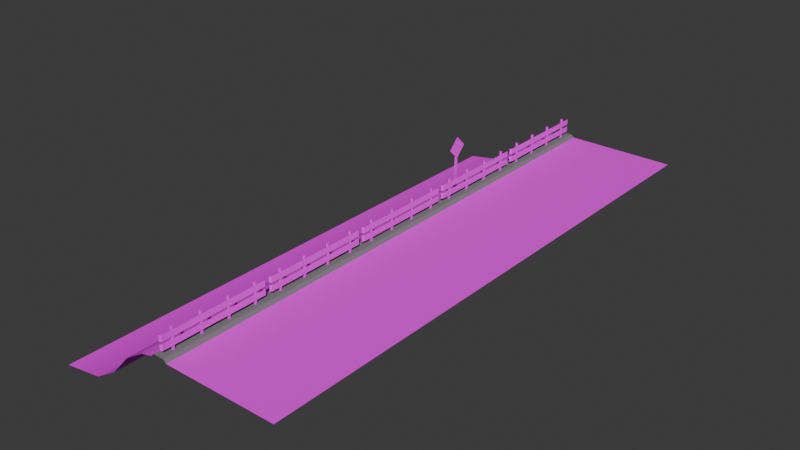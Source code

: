 # Source: beach.blend  (saved by Blender 4.5.91; exported with 4.5.12 LTS)
import bpy
from mathutils import Matrix  # noqa: F401  (used for matrix-valued properties, if any)

bpy.ops.wm.read_factory_settings(use_empty=True)
scene = bpy.context.scene
scene.name = 'Scene'

# ---- collections
col_collection = bpy.data.collections.new('Collection'); scene.collection.children.link(col_collection)

# ---- images (referenced by path relative to the original .blend; pixels are not part of the script)
import os
ASSET_DIR = os.environ.get("B2B_ASSET_DIR", "")  # directory of the original .blend (textures are referenced by path, not embedded)
HERE = os.path.dirname(os.path.abspath(__file__))  # packed textures are extracted next to this script under _unpacked/

def load_image(name, relpath, width, height, colorspace="sRGB"):
    """Load a texture the original file referenced (path relative to the .blend, or extracted next to this script)."""
    p = next((c for c in (os.path.join(HERE, relpath), os.path.join(ASSET_DIR, relpath)) if relpath and os.path.exists(c)), "")
    if p:
        img = bpy.data.images.load(p, check_existing=True)
        img.name = name
    else:  # same state as the original file: an image datablock whose file is absent (Cycles renders it pink)
        img = bpy.data.images.new(name, width, height)
        img.source = "FILE"
        img.filepath = "//" + (relpath or name)
    img.colorspace_settings.name = colorspace
    return img
img_road_png_001 = load_image('road.png.001', 'road.png', 1024, 1024, 'sRGB')
img_sand_png = load_image('sand.png', 'sand.png', 1024, 1024, 'sRGB')
img_road_props_png = load_image('road_props.png', 'road_props.png', 1024, 1024, 'sRGB')

# ---- materials (node trees are filled in below, after node groups)
mat_road = bpy.data.materials.new('Road')
mat_curb = bpy.data.materials.new('Curb')
mat_sand = bpy.data.materials.new('Sand')
mat_roadprops = bpy.data.materials.new('RoadProps')

# ---- material node trees
mat_road.use_nodes = True; mat_road.node_tree.nodes.clear()
_N = mat_road.node_tree.nodes; _L = mat_road.node_tree.links
n0 = _N.new('ShaderNodeBsdfPrincipled'); n0.name = 'Principled BSDF'; n0.location = (-200, 100)
n0.inputs[2].default_value = 1.0
n1 = _N.new('ShaderNodeOutputMaterial'); n1.name = 'Material Output'; n1.location = (200, 100)
n2 = _N.new('ShaderNodeTexImage'); n2.name = 'Image Texture'; n2.location = (-598, 72)
n2.image = img_road_png_001
_L.new(n0.outputs[0], n1.inputs[0])
_L.new(n2.outputs[0], n0.inputs[0])
n1.is_active_output = True
mat_curb.use_nodes = True; mat_curb.node_tree.nodes.clear()
_N = mat_curb.node_tree.nodes; _L = mat_curb.node_tree.links
n0 = _N.new('ShaderNodeBsdfPrincipled'); n0.name = 'Principled BSDF'; n0.location = (-200, 100)
n0.inputs[0].default_value = (0.2054, 0.2054, 0.2054, 1.0)
n0.inputs[2].default_value = 1.0
n1 = _N.new('ShaderNodeOutputMaterial'); n1.name = 'Material Output'; n1.location = (200, 100)
_L.new(n0.outputs[0], n1.inputs[0])
n1.is_active_output = True
mat_sand.use_nodes = True; mat_sand.node_tree.nodes.clear()
_N = mat_sand.node_tree.nodes; _L = mat_sand.node_tree.links
n0 = _N.new('ShaderNodeBsdfPrincipled'); n0.name = 'Principled BSDF'; n0.location = (-200, 100)
n0.inputs[2].default_value = 1.0
n1 = _N.new('ShaderNodeOutputMaterial'); n1.name = 'Material Output'; n1.location = (200, 100)
n2 = _N.new('ShaderNodeTexImage'); n2.name = 'Image Texture'; n2.location = (-578, 40)
n2.image = img_sand_png
n2.interpolation = 'Closest'
_L.new(n0.outputs[0], n1.inputs[0])
_L.new(n2.outputs[0], n0.inputs[0])
n1.is_active_output = True
mat_roadprops.use_nodes = True; mat_roadprops.node_tree.nodes.clear()
_N = mat_roadprops.node_tree.nodes; _L = mat_roadprops.node_tree.links
n0 = _N.new('ShaderNodeBsdfPrincipled'); n0.name = 'Principled BSDF'; n0.location = (-200, 100)
n0.inputs[2].default_value = 1.0
n1 = _N.new('ShaderNodeOutputMaterial'); n1.name = 'Material Output'; n1.location = (200, 100)
n2 = _N.new('ShaderNodeTexImage'); n2.name = 'Image Texture'; n2.location = (-552, 79)
n2.image = img_road_props_png
_L.new(n0.outputs[0], n1.inputs[0])
_L.new(n2.outputs[0], n0.inputs[0])
n1.is_active_output = True

# ---- world
world_world = bpy.data.worlds.new('World'); scene.world = world_world
world_world.use_nodes = True; world_world.node_tree.nodes.clear()
_N = world_world.node_tree.nodes; _L = world_world.node_tree.links
n0 = _N.new('ShaderNodeOutputWorld'); n0.name = 'World Output'; n0.location = (200, 100)
n1 = _N.new('ShaderNodeBackground'); n1.name = 'Background'; n1.location = (-200, 100)
n1.inputs[0].default_value = (0.05088, 0.05088, 0.05088, 1.0)
_L.new(n1.outputs[0], n0.inputs[0])
n0.is_active_output = True
world_world.color = (0.05088, 0.05088, 0.05088)
world_world.sun_shadow_jitter_overblur = 0.0

# ---- meshes
me_plane = bpy.data.meshes.new('Plane')
me_plane.from_pydata([(-1.0, -1.0, 0.0), (1.0, -1.0, 0.0), (-1.0, 1.0, 0.0), (1.0, 1.0, 0.0), (-1.05, -1.0, 0.05), (-1.05, 1.0, 0.05), (-1.25, -1.0, 0.05), (-1.25, 1.0, 0.05), (-1.3, -1.0, 0.0), (-1.3, 1.0, 0.0), (-1.518, -1.0, -0.0588), (-1.518, 1.0, -0.0588), (-1.865, -1.0, -0.2764), (-1.865, 1.0, -0.2764), (-2.217, -1.0, -0.6645), (-2.217, 1.0, -0.6645), (-2.641, -1.0, -0.9291), (-2.641, 1.0, -0.9291), (-3.37, -1.0, -1.047), (-3.37, 1.0, -1.047), (-1.125, -0.9339, 0.2211), (-1.125, -0.9339, 0.116), (-1.125, 0.9339, 0.2211), (-1.125, 0.9339, 0.116), (-1.154, -0.9636, 0.2211), (-1.154, -0.9636, 0.116), (-1.154, 0.9636, 0.2211), (-1.154, 0.9636, 0.116), (-1.15, -0.725, 0.01342), (-1.15, -0.725, 0.4134), (-1.128, -0.7375, 0.01342), (-1.128, -0.7375, 0.4134), (-1.128, -0.7625, 0.01342), (-1.128, -0.7625, 0.4134), (-1.15, -0.775, 0.01342), (-1.15, -0.775, 0.4134), (-1.172, -0.7625, 0.01342), (-1.172, -0.7625, 0.4134), (-1.172, -0.7375, 0.01342), (-1.172, -0.7375, 0.4134), (-1.15, -0.225, 0.01342), (-1.15, -0.225, 0.4134), (-1.128, -0.2375, 0.01342), (-1.128, -0.2375, 0.4134), (-1.128, -0.2625, 0.01342), (-1.128, -0.2625, 0.4134), (-1.15, -0.275, 0.01342), (-1.15, -0.275, 0.4134), (-1.172, -0.2625, 0.01342), (-1.172, -0.2625, 0.4134), (-1.172, -0.2375, 0.01342), (-1.172, -0.2375, 0.4134), (-1.15, 0.275, 0.01342), (-1.15, 0.275, 0.4134), (-1.128, 0.2625, 0.01342), (-1.128, 0.2625, 0.4134), (-1.128, 0.2375, 0.01342), (-1.128, 0.2375, 0.4134), (-1.15, 0.225, 0.01342), (-1.15, 0.225, 0.4134), (-1.172, 0.2375, 0.01342), (-1.172, 0.2375, 0.4134), (-1.172, 0.2625, 0.01342), (-1.172, 0.2625, 0.4134), (-1.15, 0.775, 0.01342), (-1.15, 0.775, 0.4134), (-1.128, 0.7625, 0.01342), (-1.128, 0.7625, 0.4134), (-1.128, 0.7375, 0.01342), (-1.128, 0.7375, 0.4134), (-1.15, 0.725, 0.01342), (-1.15, 0.725, 0.4134), (-1.172, 0.7375, 0.01342), (-1.172, 0.7375, 0.4134), (-1.172, 0.7625, 0.01342), (-1.172, 0.7625, 0.4134), (-1.125, -0.9339, 0.3652), (-1.125, -0.9339, 0.2601), (-1.125, 0.9339, 0.3652), (-1.125, 0.9339, 0.2601), (-1.154, -0.9636, 0.3652), (-1.154, -0.9636, 0.2601), (-1.154, 0.9636, 0.3652), (-1.154, 0.9636, 0.2601), (-1.125, 0.5051, 0.3652), (-1.125, 0.0, 0.3652), (-1.125, -0.5051, 0.3652), (-1.125, -0.5051, 0.2601), (-1.125, 0.0, 0.2601), (-1.125, 0.5051, 0.2601), (-1.125, 0.5051, 0.2211), (-1.125, 0.0, 0.2211), (-1.125, -0.5051, 0.2211), (-1.125, -0.5051, 0.116), (-1.125, 0.0, 0.116), (-1.125, 0.5051, 0.116)], [], [(0, 1, 3, 2), (0, 2, 5, 4), (4, 5, 7, 6), (6, 7, 9, 8), (8, 9, 11, 10), (10, 11, 13, 12), (12, 13, 15, 14), (14, 15, 17, 16), (16, 17, 19, 18), (90, 95, 23, 22), (22, 23, 27, 26), (21, 20, 24, 25), (28, 29, 31, 30), (30, 31, 33, 32), (32, 33, 35, 34), (34, 35, 37, 36), (31, 29, 39, 37, 35, 33), (36, 37, 39, 38), (38, 39, 29, 28), (28, 30, 32, 34, 36, 38), (40, 41, 43, 42), (42, 43, 45, 44), (44, 45, 47, 46), (46, 47, 49, 48), (43, 41, 51, 49, 47, 45), (48, 49, 51, 50), (50, 51, 41, 40), (40, 42, 44, 46, 48, 50), (52, 53, 55, 54), (54, 55, 57, 56), (56, 57, 59, 58), (58, 59, 61, 60), (55, 53, 63, 61, 59, 57), (60, 61, 63, 62), (62, 63, 53, 52), (52, 54, 56, 58, 60, 62), (64, 65, 67, 66), (66, 67, 69, 68), (68, 69, 71, 70), (70, 71, 73, 72), (67, 65, 75, 73, 71, 69), (72, 73, 75, 74), (74, 75, 65, 64), (64, 66, 68, 70, 72, 74), (84, 89, 79, 78), (78, 79, 83, 82), (77, 76, 80, 81), (76, 77, 87, 86), (86, 87, 88, 85), (85, 88, 89, 84), (20, 21, 93, 92), (92, 93, 94, 91), (91, 94, 95, 90)])
me_plane.polygons.foreach_set('use_smooth', [1, 1, 1, 1, 1, 1, 1, 1, 1, 0, 0, 0, 0, 0, 0, 0, 0, 0, 0, 0, 0, 0, 0, 0, 0, 0, 0, 0, 0, 0, 0, 0, 0, 0, 0, 0, 0, 0, 0, 0, 0, 0, 0, 0, 0, 0, 0, 0, 0, 0, 0, 0, 0])
me_plane.polygons.foreach_set('material_index', [0, 1, 1, 1, 2, 2, 2, 2, 2, 3, 3, 3, 3, 3, 3, 3, 3, 3, 3, 3, 3, 3, 3, 3, 3, 3, 3, 3, 3, 3, 3, 3, 3, 3, 3, 3, 3, 3, 3, 3, 3, 3, 3, 3, 3, 3, 3, 3, 3, 3, 3, 3, 3])
_k = set([(0, 2), (4, 5), (6, 7), (8, 9)])
me_plane.attributes.new('sharp_edge', 'BOOLEAN', 'EDGE').data.foreach_set('value', [ (min(e.vertices), max(e.vertices)) in _k for e in me_plane.edges])
_uv = me_plane.uv_layers.new(name='UVMap')
_uv.uv.foreach_set('vector', [0.0, 0.0, 1.0, 0.0, 1.0, 1.0, 0.0, 1.0, 0.0, 0.0, 0.0, 1.0, 0.0, 1.0, 0.0, 0.0, 0.0, 0.0, 0.0, 1.0, 0.0, 1.0, 0.0, 0.0, 0.0, 0.0, 0.0, 1.0, 0.0, 1.0, 0.0, 0.0, 0.8342, 0.9999, 9.137e-05, 0.9999, 9.137e-05, 0.9059, 0.8342, 0.9059, 0.8342, 0.9059, 9.137e-05, 0.9059, 9.132e-05, 0.7351, 0.8342, 0.7351, 0.8342, 0.7351, 9.132e-05, 0.7351, 9.133e-05, 0.5164, 0.8342, 0.5164, 0.8342, 0.5164, 9.133e-05, 0.5164, 9.134e-05, 0.3081, 0.8342, 0.3081, 0.8342, 0.3081, 9.134e-05, 0.3081, 9.13e-05, 9.125e-05, 0.8342, 9.129e-05, 0.4125, 0.8207, 0.4125, 0.7479, 0.7093, 0.7479, 0.7093, 0.8207, 0.366, 0.8206, 0.366, 0.7498, 0.386, 0.7498, 0.386, 0.8206, 0.386, 0.7498, 0.386, 0.8206, 0.3659, 0.8206, 0.3659, 0.7498, 0.8119, 0.5411, 0.8119, 0.5758, 0.8003, 0.5758, 0.8003, 0.5411, 0.8003, 0.5411, 0.8003, 0.5758, 0.7888, 0.5758, 0.7888, 0.5411, 0.7888, 0.5411, 0.7888, 0.5758, 0.7772, 0.5758, 0.7772, 0.5411, 0.7772, 0.5411, 0.7772, 0.5758, 0.7657, 0.5758, 0.7657, 0.5411, 0.7743, 0.5321, 0.7599, 0.5404, 0.7455, 0.5321, 0.7455, 0.5154, 0.7599, 0.5071, 0.7743, 0.5154, 0.7657, 0.5411, 0.7657, 0.5758, 0.7541, 0.5758, 0.7541, 0.5411, 0.7541, 0.5411, 0.7541, 0.5758, 0.7426, 0.5758, 0.7426, 0.5411, 0.7946, 0.5404, 0.809, 0.5321, 0.809, 0.5154, 0.7946, 0.5071, 0.7801, 0.5154, 0.7801, 0.5321, 0.8119, 0.5411, 0.8119, 0.5758, 0.8003, 0.5758, 0.8003, 0.5411, 0.8003, 0.5411, 0.8003, 0.5758, 0.7888, 0.5758, 0.7888, 0.5411, 0.7888, 0.5411, 0.7888, 0.5758, 0.7772, 0.5758, 0.7772, 0.5411, 0.7772, 0.5411, 0.7772, 0.5758, 0.7657, 0.5758, 0.7657, 0.5411, 0.7743, 0.5321, 0.7599, 0.5404, 0.7455, 0.5321, 0.7455, 0.5154, 0.7599, 0.5071, 0.7743, 0.5154, 0.7657, 0.5411, 0.7657, 0.5758, 0.7541, 0.5758, 0.7541, 0.5411, 0.7541, 0.5411, 0.7541, 0.5758, 0.7426, 0.5758, 0.7426, 0.5411, 0.7946, 0.5404, 0.809, 0.5321, 0.809, 0.5154, 0.7946, 0.5071, 0.7801, 0.5154, 0.7801, 0.5321, 0.8119, 0.5411, 0.8119, 0.5758, 0.8003, 0.5758, 0.8003, 0.5411, 0.8003, 0.5411, 0.8003, 0.5758, 0.7888, 0.5758, 0.7888, 0.5411, 0.7888, 0.5411, 0.7888, 0.5758, 0.7772, 0.5758, 0.7772, 0.5411, 0.7772, 0.5411, 0.7772, 0.5758, 0.7657, 0.5758, 0.7657, 0.5411, 0.7743, 0.5321, 0.7599, 0.5404, 0.7455, 0.5321, 0.7455, 0.5154, 0.7599, 0.5071, 0.7743, 0.5154, 0.7657, 0.5411, 0.7657, 0.5758, 0.7541, 0.5758, 0.7541, 0.5411, 0.7541, 0.5411, 0.7541, 0.5758, 0.7426, 0.5758, 0.7426, 0.5411, 0.7946, 0.5404, 0.809, 0.5321, 0.809, 0.5154, 0.7946, 0.5071, 0.7801, 0.5154, 0.7801, 0.5321, 0.8119, 0.5411, 0.8119, 0.5758, 0.8003, 0.5758, 0.8003, 0.5411, 0.8003, 0.5411, 0.8003, 0.5758, 0.7888, 0.5758, 0.7888, 0.5411, 0.7888, 0.5411, 0.7888, 0.5758, 0.7772, 0.5758, 0.7772, 0.5411, 0.7772, 0.5411, 0.7772, 0.5758, 0.7657, 0.5758, 0.7657, 0.5411, 0.7743, 0.5321, 0.7599, 0.5404, 0.7455, 0.5321, 0.7455, 0.5154, 0.7599, 0.5071, 0.7743, 0.5154, 0.7657, 0.5411, 0.7657, 0.5758, 0.7541, 0.5758, 0.7541, 0.5411, 0.7541, 0.5411, 0.7541, 0.5758, 0.7426, 0.5758, 0.7426, 0.5411, 0.7946, 0.5404, 0.809, 0.5321, 0.809, 0.5154, 0.7946, 0.5071, 0.7801, 0.5154, 0.7801, 0.5321, 0.4119, 0.8213, 0.4119, 0.7482, 0.7099, 0.7482, 0.7099, 0.8213, 0.366, 0.8206, 0.366, 0.7498, 0.386, 0.7498, 0.386, 0.8206, 0.386, 0.7498, 0.386, 0.8206, 0.3659, 0.8206, 0.3659, 0.7498, 0.456, 0.8201, 0.456, 0.7481, 0.7499, 0.7481, 0.7499, 0.8201, 0.4049, 0.821, 0.4049, 0.7472, 0.7593, 0.7472, 0.7593, 0.821, 0.4053, 0.8209, 0.4053, 0.7472, 0.7593, 0.7472, 0.7593, 0.8209, 0.4556, 0.8191, 0.4556, 0.7469, 0.7503, 0.7469, 0.7503, 0.8191, 0.4043, 0.8213, 0.4043, 0.7472, 0.7599, 0.7472, 0.7599, 0.8213, 0.4051, 0.8199, 0.4051, 0.7462, 0.7595, 0.7462, 0.7595, 0.8199])
me_plane.materials.append(mat_road)
me_plane.materials.append(mat_curb)
me_plane.materials.append(mat_sand)
me_plane.materials.append(mat_roadprops)
me_plane.update()
me_plane_001 = bpy.data.meshes.new('Plane.001')
me_plane_001.from_pydata([(3.764e-08, -0.3877, 1.49e-08), (2.07e-08, 1.49e-08, -0.3877), (-2.07e-08, -1.49e-08, 0.3877), (-3.764e-08, 0.3877, -1.49e-08), (-0.06312, -0.05, -1.792), (-0.06312, -0.05, 0.2077), (-0.06312, 0.05, -1.792), (-0.06312, 0.05, 0.2077), (-0.01312, -0.05, -1.792), (-0.01312, -0.05, 0.2077), (-0.01312, 0.05, -1.792), (-0.01312, 0.05, 0.2077)], [], [(0, 1, 3, 2), (4, 5, 7, 6), (6, 7, 11, 10), (10, 11, 9, 8), (8, 9, 5, 4), (6, 10, 8, 4), (11, 7, 5, 9)])
_uv = me_plane_001.uv_layers.new(name='UVMap')
_uv.uv.foreach_set('vector', [0.1043, 0.5171, 0.3051, 0.5171, 0.3051, 0.718, 0.1043, 0.718, 0.7743, 0.5134, 0.7942, 0.5134, 0.7942, 0.5333, 0.7743, 0.5333, 0.7743, 0.5333, 0.7942, 0.5333, 0.7942, 0.5532, 0.7743, 0.5532, 0.7743, 0.5532, 0.7942, 0.5532, 0.7942, 0.5731, 0.7743, 0.5731, 0.7743, 0.5731, 0.7942, 0.5731, 0.7942, 0.593, 0.7743, 0.593, 0.7544, 0.5532, 0.7743, 0.5532, 0.7743, 0.5731, 0.7544, 0.5731, 0.7942, 0.5532, 0.8141, 0.5532, 0.8141, 0.5731, 0.7942, 0.5731])
me_plane_001.materials.append(mat_roadprops)
me_plane_001.update()

# ---- objects
ob_beach = bpy.data.objects.new('Beach', me_plane)
ob_one_way_sign = bpy.data.objects.new('One-way Sign', me_plane_001)

# ---- transforms, parenting, visibility, modifiers, constraints
ob_beach.location = (0.0, -8.0, 0.0)
ob_beach.scale = (2.0, 2.0, 2.0)
_m = ob_beach.modifiers.new('Array', 'ARRAY')
_m.count = 5
_m.relative_offset_displace = (0.0, 1.0, 0.0)
ob_one_way_sign.location = (-2.379, 3.014, 1.772)

# ---- collection membership
col_collection.objects.link(ob_beach)
col_collection.objects.link(ob_one_way_sign)

# ---- scene / render settings (as saved in the file)
scene.frame_start = 1; scene.frame_end = 250; scene.frame_set(1)
scene.render.engine = 'BLENDER_EEVEE_NEXT'
bpy.context.view_layer.update()

# ---- added for rendering (the .blend has no active camera and no usable light): camera, sun
cam_auto = bpy.data.cameras.new('AutoCamera')
cam_auto.lens = 50.0
cam_auto.sensor_width = 36.0
cam_auto.clip_end = 1000.0
ob_auto_camera = bpy.data.objects.new('AutoCamera', cam_auto)
scene.collection.objects.link(ob_auto_camera)
ob_auto_camera.location = (18.2041, -24.6888, 16.4925)
ob_auto_camera.rotation_euler = (1.09748, -7.21219e-08, 0.694738)
scene.camera = ob_auto_camera
light_auto_sun = bpy.data.lights.new('AutoSun', 'SUN')
light_auto_sun.energy = 3.0
light_auto_sun.angle = 0.0523599
ob_auto_sun = bpy.data.objects.new('AutoSun', light_auto_sun)
scene.collection.objects.link(ob_auto_sun)
ob_auto_sun.rotation_euler = (0.872665, 0.174533, 0.523599)
bpy.context.view_layer.update()
